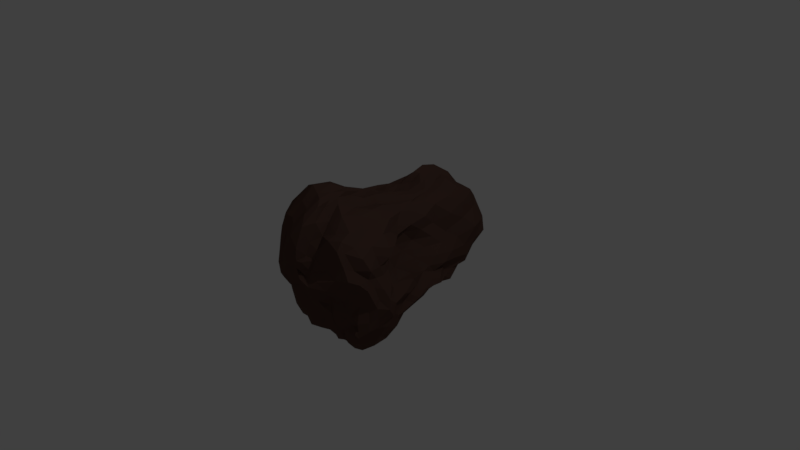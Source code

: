 # Source: meteor_2.blend  (saved by Blender 2.79.0; exported with 4.5.12 LTS)
import bpy
from mathutils import Matrix  # noqa: F401  (used for matrix-valued properties, if any)

bpy.ops.wm.read_factory_settings(use_empty=True)
scene = bpy.context.scene
scene.name = 'Scene'

# ---- collections
col_collection_1 = bpy.data.collections.new('Collection 1'); scene.collection.children.link(col_collection_1)

# ---- materials (node trees are filled in below, after node groups)
mat_material_005 = bpy.data.materials.new('Material.005')
mat_material_005.alpha_threshold = 0.0
mat_material_005.use_transparent_shadow = False
mat_material_005.diffuse_color = (0.1055, 0.05697, 0.04442, 1.0)
mat_material_005.specular_color = (0.3902, 0.2589, 0.2219)
mat_material_005.roughness = 0.5
mat_material_005.specular_intensity = 0.6858

# ---- material node trees

# ---- world
world_world = bpy.data.worlds.new('World'); scene.world = world_world
world_world.color = (0.05088, 0.05088, 0.05088)
world_world.use_sun_shadow = False
world_world.sun_shadow_jitter_overblur = 0.0
world_world.cycles.sampling_method = 'MANUAL'

# ---- cameras
cam_camera = bpy.data.cameras.new('Camera')
cam_camera.clip_end = 100.0
cam_camera.lens = 35.0
cam_camera.sensor_width = 32.0
cam_camera.sensor_height = 18.0
cam_camera.ortho_scale = 7.314
cam_camera.dof.focus_distance = 0.0
cam_camera.dof.aperture_fstop = 128.0

# ---- lights
light_lamp = bpy.data.lights.new('Lamp', 'POINT')
light_lamp.transmission_factor = 0.0
light_lamp.cutoff_distance = 30.0
light_lamp.energy = 100.0
light_lamp.shadow_buffer_clip_start = 1.001
light_lamp.shadow_soft_size = 0.1
light_lamp.shadow_maximum_resolution = 0.006
light_lamp.use_absolute_resolution = True

# ---- meshes
me_icosphere_001 = bpy.data.meshes.new('Icosphere.001')
me_icosphere_001.from_pydata([(0.006903, 0.02915, -0.8603), (0.6393, -0.8051, -0.574), (-0.2174, -0.9391, -0.5914), (-0.7209, 0.03133, -0.443), (-0.2418, 1.31, -0.7169), (0.5497, 0.6025, -0.4572), (0.2004, -1.222, 0.4137), (-0.5833, -0.9026, 0.4746), (-0.7867, 1.04, 0.2858), (0.2005, 1.671, 0.467), (0.5988, -0.1491, 0.3135), (-0.04147, 0.2128, 0.7584), (-0.1877, -0.8475, -0.6729), (-0.1702, -0.7904, -0.7977), (-0.139, -0.6305, -0.8416), (-0.144, -0.5084, -0.9102), (-0.06902, -0.4073, -0.924), (0.005814, -0.2785, -0.8776), (0.02537, -0.1097, -0.8648), (0.04297, -0.02552, -0.9039), (0.1421, -0.1292, -0.9292), (0.2132, -0.2667, -0.9814), (0.3947, -0.4113, -1.056), (0.4809, -0.5602, -0.9858), (0.532, -0.6506, -0.8142), (0.5773, -0.7215, -0.6298), (0.5399, -0.7327, -0.5276), (0.4099, -0.8208, -0.5039), (0.3522, -0.8672, -0.5022), (0.3131, -0.8495, -0.4845), (0.1805, -0.9035, -0.4859), (0.03178, -0.9817, -0.5675), (-0.09422, -0.9596, -0.5652), (0.6054, 0.474, -0.4629), (0.6259, 0.2984, -0.5048), (0.5546, 0.09657, -0.4943), (0.6206, -0.1221, -0.5618), (0.7011, -0.3315, -0.6371), (0.6162, -0.5638, -0.6629), (0.6365, -0.7514, -0.6504), (0.1098, 0.05691, -0.8063), (0.1958, 0.1018, -0.8747), (0.3563, 0.1943, -0.8076), (0.4334, 0.2379, -0.7478), (0.5422, 0.3058, -0.6218), (0.5073, 0.3963, -0.5328), (0.5184, 0.533, -0.4455), (-0.6463, -0.01068, -0.4732), (-0.4476, -0.06164, -0.4976), (-0.3693, -0.09107, -0.6545), (-0.2685, -0.1544, -0.6711), (-0.1073, -0.1762, -0.6822), (-0.02333, -0.1208, -0.7752), (-0.02007, 0.003532, -0.8459), (-0.3527, -0.8515, -0.6145), (-0.4521, -0.8016, -0.6156), (-0.5004, -0.7145, -0.5481), (-0.5687, -0.5771, -0.5319), (-0.6076, -0.4814, -0.5991), (-0.6091, -0.3365, -0.5265), (-0.6466, -0.1349, -0.4831), (-0.1467, 1.174, -0.7008), (-0.06078, 0.9918, -0.7535), (0.03924, 0.783, -0.6868), (0.03236, 0.4972, -0.6583), (0.0523, 0.2676, -0.5613), (0.05213, 0.1713, -0.671), (0.03969, 0.1123, -0.7932), (-0.6389, 0.1603, -0.3519), (-0.5973, 0.3054, -0.37), (-0.5712, 0.4695, -0.4529), (-0.4394, 0.6405, -0.5051), (-0.3566, 0.8212, -0.6339), (-0.313, 0.977, -0.6818), (-0.2535, 1.145, -0.6844), (-0.1903, 1.305, -0.6987), (-0.1097, 1.311, -0.7733), (-0.0031, 1.298, -0.7209), (0.1524, 1.16, -0.6707), (0.3428, 0.9645, -0.6546), (0.4652, 0.7964, -0.5459), (0.5658, 0.7146, -0.4629), (0.6528, -0.3092, 0.2432), (0.7155, -0.395, 0.1411), (0.796, -0.4675, 0.002093), (0.7801, -0.5277, -0.137), (0.8006, -0.5789, -0.2234), (0.7306, -0.6479, -0.4342), (0.6498, -0.7666, -0.5428), (0.6055, 0.5787, -0.4455), (0.5717, 0.5751, -0.345), (0.5021, 0.4872, -0.2376), (0.4591, 0.3128, -0.22), (0.391, 0.08549, -0.07824), (0.3852, -0.01338, 0.07894), (0.4537, -0.08261, 0.2185), (0.1367, -1.216, 0.3012), (0.06429, -1.2, 0.2782), (0.01109, -1.162, 0.2394), (-0.02677, -1.103, 0.07227), (-0.06051, -1.076, -0.05245), (-0.1577, -1.087, -0.1464), (-0.174, -1.059, -0.3749), (0.6155, -0.7554, -0.4758), (0.5507, -0.7906, -0.3444), (0.4926, -0.8232, -0.1761), (0.4845, -0.9467, 0.008007), (0.4899, -1.118, 0.1125), (0.4092, -1.173, 0.2114), (0.2626, -1.139, 0.2815), (-0.6132, -0.8306, 0.3636), (-0.6825, -0.7524, 0.2022), (-0.8166, -0.6531, 0.001504), (-0.8766, -0.5118, -0.1745), (-0.868, -0.3356, -0.3181), (-0.7879, -0.2367, -0.3952), (-0.7306, -0.08352, -0.4354), (-0.3051, -0.9439, -0.4307), (-0.4046, -0.9326, -0.2978), (-0.5254, -0.8961, -0.196), (-0.5555, -0.9505, -0.1403), (-0.5811, -0.963, -0.02243), (-0.6146, -0.9534, 0.177), (-0.5666, -0.9337, 0.3495), (-0.8992, 1.167, 0.1968), (-0.9172, 1.28, -0.02497), (-0.7696, 1.341, -0.2194), (-0.7037, 1.383, -0.4137), (-0.6159, 1.465, -0.5673), (-0.4608, 1.43, -0.6516), (-0.3232, 1.337, -0.7647), (-0.6892, 0.1003, -0.3198), (-0.683, 0.219, -0.2884), (-0.6985, 0.3595, -0.2262), (-0.7154, 0.4856, -0.1235), (-0.7655, 0.6276, -0.05949), (-0.8737, 0.765, 0.01766), (-0.9037, 0.9055, 0.1443), (0.2598, 1.702, 0.2561), (0.3737, 1.741, 0.05017), (0.3954, 1.607, -0.164), (0.415, 1.407, -0.3609), (0.3629, 1.204, -0.4371), (0.404, 0.9713, -0.436), (0.5739, 0.7523, -0.4805), (-0.2669, 1.38, -0.711), (-0.2173, 1.524, -0.6393), (-0.1778, 1.752, -0.5116), (-0.08771, 1.852, -0.3292), (0.005193, 1.823, -0.147), (0.119, 1.827, 0.03986), (0.1618, 1.794, 0.3261), (0.7467, -0.3221, 0.3669), (0.7371, -0.5351, 0.4586), (0.7723, -0.7687, 0.5137), (0.6473, -0.9322, 0.5977), (0.6316, -1.032, 0.645), (0.4827, -1.035, 0.5328), (0.2853, -1.086, 0.4302), (0.1348, -1.251, 0.422), (0.0621, -1.186, 0.4986), (-0.07868, -1.186, 0.563), (-0.2281, -1.085, 0.6037), (-0.318, -1.036, 0.6108), (-0.4508, -1.003, 0.5865), (-0.5267, -0.955, 0.5406), (-0.6832, -0.7996, 0.5593), (-0.7107, -0.5444, 0.6052), (-0.78, -0.2286, 0.5912), (-0.7205, 0.04434, 0.5527), (-0.6304, 0.3353, 0.4982), (-0.6299, 0.548, 0.3568), (-0.7223, 0.8098, 0.2979), (-0.7302, 1.152, 0.4087), (-0.58, 1.373, 0.4163), (-0.4765, 1.538, 0.4821), (-0.3645, 1.62, 0.529), (-0.181, 1.667, 0.549), (-0.04405, 1.659, 0.4942), (0.0642, 1.654, 0.4923), (0.3161, 1.53, 0.4886), (0.3761, 1.338, 0.4493), (0.4156, 1.069, 0.3737), (0.3429, 0.8052, 0.3005), (0.3403, 0.5988, 0.2645), (0.2835, 0.3094, 0.3159), (0.3915, 0.02614, 0.3198), (-0.01179, -0.01574, 0.8005), (-0.009346, -0.27, 0.9122), (0.04955, -0.5142, 0.9807), (0.08314, -0.7519, 0.932), (0.191, -0.983, 0.8467), (0.1955, -1.088, 0.6242), (0.2013, -1.149, 0.477), (0.63, -0.1323, 0.4023), (0.5188, -0.1269, 0.5443), (0.4655, -0.06241, 0.6917), (0.3261, 0.03138, 0.7133), (0.1829, 0.08008, 0.7337), (0.0965, 0.05348, 0.7268), (0.006501, 0.121, 0.8064), (-0.06351, 0.1068, 0.7421), (-0.112, -0.004256, 0.8863), (-0.1751, -0.2249, 0.9573), (-0.2738, -0.3771, 1.04), (-0.4321, -0.5884, 1.008), (-0.5124, -0.7579, 0.8459), (-0.5444, -0.8696, 0.6939), (-0.1422, 0.3197, 0.673), (-0.2075, 0.4464, 0.6814), (-0.2352, 0.5658, 0.741), (-0.2443, 0.7074, 0.6901), (-0.3186, 0.8257, 0.6465), (-0.4198, 0.9417, 0.5283), (-0.6638, 0.9599, 0.4193), (-0.04406, 0.385, 0.7398), (0.01428, 0.6647, 0.6819), (0.04944, 0.8651, 0.7516), (-0.003333, 1.003, 0.7459), (0.03409, 1.154, 0.6998), (0.1134, 1.265, 0.7205), (0.1838, 1.485, 0.5713), (0.05666, 0.3945, 0.7136), (0.1651, 0.3788, 0.6259), (0.1051, 0.6993, 0.6627), (0.2229, 0.3462, 0.6748), (0.155, 0.6321, 0.6248), (0.08374, 0.9074, 0.6699), (0.2963, 0.2735, 0.6193), (0.2032, 0.5442, 0.6245), (0.1367, 0.8515, 0.646), (0.07755, 1.049, 0.6626), (0.3551, 0.1614, 0.5389), (0.2785, 0.4562, 0.5642), (0.2677, 0.7108, 0.6167), (0.1976, 0.9505, 0.6368), (0.1573, 1.137, 0.6609), (0.4104, 0.1203, 0.3873), (0.3478, 0.4109, 0.4052), (0.3681, 0.6418, 0.4554), (0.3394, 0.843, 0.5534), (0.3442, 1.083, 0.5924), (0.292, 1.298, 0.6463), (-0.1334, 0.5658, 0.6587), (-0.09346, 0.8347, 0.7296), (-0.1826, 0.703, 0.7049), (-0.07915, 0.9746, 0.8221), (-0.1213, 0.8931, 0.8425), (-0.1767, 0.8451, 0.7921), (-0.0814, 1.169, 0.8367), (-0.1474, 1.092, 0.8812), (-0.1579, 1.077, 0.7883), (-0.2224, 0.9548, 0.7053), (-0.004162, 1.302, 0.7385), (-0.1582, 1.32, 0.8214), (-0.2421, 1.273, 0.7279), (-0.2729, 1.174, 0.65), (-0.3391, 1.077, 0.5874), (0.06467, 1.441, 0.6305), (-0.06932, 1.505, 0.6912), (-0.2035, 1.476, 0.6833), (-0.3533, 1.39, 0.6688), (-0.4031, 1.299, 0.5451), (-0.4728, 1.151, 0.4916), (-0.1667, 0.2562, 0.7341), (-0.2254, 0.3177, 0.7262), (-0.2125, 0.09051, 0.7849), (-0.3001, 0.438, 0.7379), (-0.2762, 0.1392, 0.7851), (-0.2692, -0.1278, 0.8716), (-0.3152, 0.5637, 0.6164), (-0.3672, 0.222, 0.6639), (-0.3643, -0.04377, 0.7808), (-0.3784, -0.3132, 0.9182), (-0.3949, 0.6798, 0.5658), (-0.4512, 0.3946, 0.5599), (-0.4784, 0.1091, 0.6716), (-0.5371, -0.1308, 0.7967), (-0.5975, -0.4752, 0.8698), (-0.582, 0.7429, 0.4305), (-0.5869, 0.4939, 0.5485), (-0.6069, 0.247, 0.5952), (-0.6798, -0.01628, 0.6655), (-0.6597, -0.3481, 0.7133), (-0.6646, -0.6784, 0.7452), (-0.05191, -0.1032, 0.9047), (-0.08092, -0.3085, 0.9922), (0.005243, -0.3652, 0.9999), (-0.1524, -0.4692, 1.079), (-0.03398, -0.5683, 1.029), (0.04012, -0.6372, 0.9839), (-0.2566, -0.6572, 1.087), (-0.08699, -0.7212, 1.047), (0.04793, -0.7998, 1.045), (0.1181, -0.8872, 0.9887), (-0.3658, -0.8098, 0.9223), (-0.2175, -0.8561, 0.9489), (-0.03878, -0.9305, 0.9334), (0.03371, -1.019, 0.9106), (0.1249, -1.131, 0.8262), (-0.4305, -0.9172, 0.739), (-0.3414, -1.007, 0.7835), (-0.207, -1.017, 0.7924), (-0.0972, -1.087, 0.7718), (0.007704, -1.217, 0.6957), (0.1245, -1.235, 0.5753), (0.06263, -0.1321, 0.8526), (0.05882, -0.3698, 0.8951), (0.1527, -0.1694, 0.7835), (0.1287, -0.5901, 0.9422), (0.2077, -0.4116, 0.861), (0.3177, -0.2028, 0.8065), (0.2171, -0.8026, 0.812), (0.3246, -0.7, 0.886), (0.4109, -0.4828, 0.8498), (0.4936, -0.2578, 0.74), (0.2692, -0.9472, 0.6897), (0.4324, -0.8841, 0.7463), (0.5493, -0.7717, 0.7819), (0.5614, -0.5698, 0.6727), (0.6266, -0.3236, 0.6286), (0.291, -1.05, 0.55), (0.4431, -1.007, 0.7145), (0.6, -0.9403, 0.7372), (0.6554, -0.7975, 0.6287), (0.7064, -0.5663, 0.5831), (0.7229, -0.3144, 0.4807), (0.283, 0.1691, 0.1739), (0.305, 0.2885, 0.06417), (0.2806, 0.4887, 0.134), (0.3895, 0.4177, -0.05368), (0.3883, 0.6135, 0.02434), (0.3879, 0.7448, 0.1383), (0.4965, 0.6014, -0.2046), (0.4878, 0.7453, -0.09196), (0.4279, 0.8804, 0.01402), (0.3962, 0.9942, 0.1248), (0.4907, 0.6935, -0.3206), (0.526, 0.8642, -0.2409), (0.5033, 1.019, -0.1352), (0.4448, 1.171, 0.003365), (0.4084, 1.317, 0.2271), (0.5639, 0.739, -0.4158), (0.424, 0.9402, -0.3518), (0.469, 1.13, -0.2882), (0.4515, 1.31, -0.1699), (0.4624, 1.515, 0.05078), (0.3418, 1.577, 0.2807), (0.03447, 1.83, 0.3286), (-0.02071, 1.852, 0.04541), (-0.1057, 1.808, 0.2466), (-0.1248, 1.895, -0.1675), (-0.211, 1.872, 0.009916), (-0.2706, 1.793, 0.2698), (-0.2351, 1.825, -0.3891), (-0.3214, 1.815, -0.1917), (-0.3729, 1.744, 0.04662), (-0.3763, 1.677, 0.2924), (-0.2958, 1.606, -0.5678), (-0.3985, 1.694, -0.4204), (-0.5151, 1.625, -0.176), (-0.5354, 1.594, 0.1079), (-0.5644, 1.56, 0.2647), (-0.3569, 1.461, -0.7286), (-0.4482, 1.555, -0.5931), (-0.5454, 1.521, -0.4247), (-0.6313, 1.433, -0.1834), (-0.7122, 1.445, 0.01125), (-0.7564, 1.303, 0.2148), (-0.7942, 0.5988, 0.2007), (-0.7225, 0.46, 0.1683), (-0.65, 0.3834, 0.2969), (-0.6955, 0.3055, 0.1159), (-0.6844, 0.1839, 0.2791), (-0.6548, 0.125, 0.4088), (-0.7154, 0.1791, -0.04282), (-0.747, 0.03942, 0.1125), (-0.815, -0.1109, 0.2584), (-0.7488, -0.1928, 0.4004), (-0.7855, 0.0899, -0.2177), (-0.8318, -0.03782, -0.09943), (-0.9127, -0.1991, 0.007691), (-0.8866, -0.3879, 0.1808), (-0.8251, -0.4955, 0.4264), (-0.7028, -0.01405, -0.3114), (-0.7819, -0.1409, -0.2687), (-0.8898, -0.247, -0.1741), (-0.908, -0.4107, -0.02095), (-0.8474, -0.6069, 0.2025), (-0.7405, -0.7333, 0.4094), (-0.5262, -0.9851, 0.4042), (-0.4952, -0.9886, 0.1855), (-0.3983, -1.055, 0.3568), (-0.4898, -1.026, 0.05096), (-0.3866, -1.023, 0.1805), (-0.3273, -1.047, 0.3511), (-0.4546, -1.035, -0.02401), (-0.4143, -1.101, 0.1264), (-0.2983, -1.135, 0.2079), (-0.2553, -1.157, 0.3821), (-0.3752, -1.001, -0.1128), (-0.3153, -1.068, -0.01805), (-0.2494, -1.146, 0.08876), (-0.1846, -1.168, 0.2282), (-0.07583, -1.162, 0.3862), (-0.2726, -1.041, -0.2137), (-0.2428, -1.056, -0.1193), (-0.1438, -1.087, -0.02127), (-0.1146, -1.113, 0.1555), (-0.0195, -1.173, 0.2862), (0.06099, -1.235, 0.3484), (0.4585, -1.047, 0.3457), (0.5885, -1.048, 0.2526), (0.6262, -1.009, 0.4425), (0.6123, -0.9444, 0.1793), (0.7488, -0.979, 0.282), (0.6894, -0.9838, 0.4197), (0.6071, -0.7957, 0.01715), (0.7222, -0.8334, 0.1724), (0.7983, -0.8529, 0.2097), (0.7195, -0.8569, 0.3691), (0.6358, -0.731, -0.2069), (0.6989, -0.7287, -0.02688), (0.7983, -0.726, 0.08015), (0.7585, -0.6742, 0.1987), (0.8133, -0.6854, 0.3393), (0.6718, -0.7855, -0.4138), (0.7296, -0.6562, -0.2371), (0.8059, -0.6597, -0.06213), (0.7657, -0.5859, 0.05629), (0.7515, -0.551, 0.1722), (0.7419, -0.4825, 0.2946), (0.2954, 1.84, 0.03817), (0.3532, 1.812, -0.1498), (0.2213, 1.873, -0.172), (0.3274, 1.624, -0.3203), (0.2402, 1.817, -0.2962), (0.08498, 1.808, -0.2776), (0.3495, 1.454, -0.5043), (0.2429, 1.634, -0.4457), (0.157, 1.728, -0.4145), (-0.0144, 1.742, -0.4297), (0.354, 1.19, -0.5169), (0.2836, 1.384, -0.5672), (0.1974, 1.574, -0.5467), (0.06861, 1.615, -0.5997), (-0.1176, 1.614, -0.6678), (0.4652, 0.9378, -0.5037), (0.4107, 1.101, -0.6317), (0.2506, 1.278, -0.609), (0.08775, 1.418, -0.6352), (-0.04092, 1.463, -0.7553), (-0.1648, 1.435, -0.7577), (-1.002, 1.049, -0.04662), (-0.9852, 1.199, -0.2616), (-0.94, 0.9213, -0.2347), (-0.9111, 1.237, -0.4138), (-1.017, 1.034, -0.4006), (-0.8843, 0.7701, -0.2882), (-0.7698, 1.27, -0.503), (-0.9531, 1.06, -0.5036), (-0.9593, 0.8243, -0.4436), (-0.8277, 0.6505, -0.2916), (-0.5902, 1.245, -0.609), (-0.722, 1.057, -0.5574), (-0.8123, 0.8454, -0.5036), (-0.8094, 0.6513, -0.4426), (-0.7632, 0.4919, -0.3243), (-0.4098, 1.204, -0.6936), (-0.5246, 0.9994, -0.6949), (-0.5804, 0.8456, -0.5956), (-0.6171, 0.6464, -0.4952), (-0.6667, 0.5189, -0.3876), (-0.6714, 0.2969, -0.2934), (-0.6294, -0.8513, 0.1798), (-0.7821, -0.8195, -0.007227), (-0.725, -0.9078, -0.05787), (-0.8558, -0.7247, -0.1831), (-0.7464, -0.8207, -0.1874), (-0.697, -0.9041, -0.2131), (-0.8765, -0.5067, -0.3488), (-0.7544, -0.7039, -0.2937), (-0.7192, -0.7921, -0.2914), (-0.6535, -0.8872, -0.2674), (-0.8067, -0.371, -0.4669), (-0.7326, -0.5218, -0.4208), (-0.7373, -0.7128, -0.4186), (-0.6735, -0.7952, -0.4041), (-0.5335, -0.8097, -0.3439), (-0.703, -0.2524, -0.4974), (-0.6462, -0.4306, -0.5159), (-0.676, -0.5813, -0.5291), (-0.6444, -0.6928, -0.4483), (-0.4895, -0.7746, -0.4642), (-0.4182, -0.83, -0.4864), (0.2209, -1.181, 0.2087), (0.1932, -1.255, 0.2009), (0.3416, -1.24, 0.1423), (0.1028, -1.142, 0.09399), (0.2842, -1.214, 0.02474), (0.3575, -1.09, 0.009867), (0.06756, -1.077, -0.07222), (0.2205, -1.144, -0.1049), (0.3119, -1.088, -0.1158), (0.3813, -0.941, -0.1132), (-0.007116, -1.054, -0.1349), (0.2169, -1.105, -0.1669), (0.3597, -1.045, -0.205), (0.3747, -0.9445, -0.1987), (0.4181, -0.9265, -0.2661), (-0.05675, -1.069, -0.3394), (0.1282, -1.026, -0.2839), (0.3218, -1.025, -0.2803), (0.3858, -0.9387, -0.3256), (0.3974, -0.9366, -0.3622), (0.486, -0.8063, -0.4069), (0.608, -0.2258, 0.1196), (0.7737, -0.3236, -0.01377), (0.5345, -0.1798, -0.01901), (0.8334, -0.3982, -0.1542), (0.6914, -0.212, -0.1328), (0.5559, -0.01358, -0.1654), (0.8313, -0.4132, -0.2905), (0.7927, -0.2596, -0.2745), (0.7123, -0.03269, -0.264), (0.5847, 0.2302, -0.2209), (0.7611, -0.5321, -0.4052), (0.7994, -0.3251, -0.4069), (0.7067, -0.1896, -0.342), (0.6584, 0.0941, -0.3335), (0.5458, 0.337, -0.348), (0.7114, -0.6407, -0.5712), (0.7192, -0.4722, -0.5595), (0.7255, -0.2539, -0.5193), (0.6192, -0.07035, -0.3975), (0.5589, 0.1622, -0.4156), (0.6101, 0.4052, -0.4312), (0.5099, 0.5782, -0.5098), (0.5081, 0.485, -0.6085), (0.4387, 0.695, -0.5799), (0.451, 0.3826, -0.6555), (0.4116, 0.5902, -0.6473), (0.2906, 0.8578, -0.6871), (0.4012, 0.289, -0.7003), (0.3586, 0.4784, -0.6394), (0.2477, 0.7734, -0.7046), (0.1169, 1.032, -0.6511), (0.294, 0.2092, -0.7846), (0.2702, 0.365, -0.7042), (0.2319, 0.6592, -0.7008), (0.1531, 0.9555, -0.7046), (-0.0416, 1.164, -0.7176), (0.143, 0.1689, -0.7921), (0.1802, 0.2915, -0.7367), (0.1605, 0.4777, -0.6507), (0.1534, 0.7609, -0.7378), (0.02371, 1.026, -0.7632), (-0.1156, 1.203, -0.7263), (-0.1524, 0.944, -0.7172), (-0.08466, 0.7931, -0.6243), (-0.1843, 0.8112, -0.6835), (-0.02933, 0.5694, -0.5304), (-0.1399, 0.5554, -0.4651), (-0.2635, 0.6121, -0.5122), (-0.06043, 0.3062, -0.4803), (-0.07922, 0.2692, -0.3313), (-0.1975, 0.2328, -0.2672), (-0.3546, 0.3657, -0.3421), (-0.06265, 0.1477, -0.4876), (-0.1407, 0.1234, -0.3782), (-0.194, 0.0627, -0.3283), (-0.3499, 0.1169, -0.3572), (-0.4663, 0.2283, -0.3509), (-0.04471, 0.0385, -0.7233), (-0.09247, -0.0009816, -0.6068), (-0.1699, -0.02077, -0.51), (-0.2918, -0.03856, -0.4874), (-0.379, 0.03727, -0.3812), (-0.4874, 0.09813, -0.3286), (-0.5281, -0.2018, -0.5704), (-0.4498, -0.2068, -0.7014), (-0.4725, -0.3538, -0.6408), (-0.3044, -0.2882, -0.717), (-0.358, -0.3369, -0.6917), (-0.4319, -0.4463, -0.6357), (-0.171, -0.3195, -0.7249), (-0.259, -0.3577, -0.749), (-0.3503, -0.4393, -0.7325), (-0.4413, -0.5796, -0.7209), (-0.06329, -0.293, -0.7985), (-0.1722, -0.3872, -0.8153), (-0.3095, -0.4709, -0.885), (-0.3369, -0.5436, -0.8282), (-0.4134, -0.687, -0.7831), (0.007667, -0.1917, -0.8424), (-0.07083, -0.3143, -0.8575), (-0.1966, -0.4708, -0.9533), (-0.2497, -0.5326, -0.929), (-0.2467, -0.6653, -0.8654), (-0.3, -0.776, -0.7246), (0.5833, 0.3668, -0.5233), (0.6093, 0.2145, -0.55), (0.5328, 0.2313, -0.5829), (0.6056, -0.03989, -0.6336), (0.5273, 0.05569, -0.704), (0.4856, 0.1521, -0.7372), (0.5923, -0.2525, -0.688), (0.564, -0.1156, -0.8198), (0.5043, 0.01777, -0.8625), (0.3858, 0.1206, -0.8444), (0.5789, -0.422, -0.7101), (0.5256, -0.3251, -0.8562), (0.4749, -0.1452, -0.9946), (0.3336, -0.03136, -0.9308), (0.2794, 0.07802, -0.9316), (0.5488, -0.5956, -0.7296), (0.5371, -0.4767, -0.8445), (0.4871, -0.3633, -1.004), (0.3285, -0.1818, -1.016), (0.2329, -0.08686, -0.9111), (0.1622, -0.01389, -0.8839), (-0.09086, -0.9084, -0.7111), (-0.05125, -0.7763, -0.8014), (0.04789, -0.8213, -0.6852), (-0.01852, -0.6711, -0.8651), (0.1015, -0.7232, -0.7743), (0.2232, -0.7813, -0.7019), (-0.005413, -0.4835, -1.002), (0.09716, -0.6264, -0.9387), (0.2131, -0.7247, -0.8673), (0.2922, -0.7791, -0.719), (0.02493, -0.3481, -1.038), (0.0824, -0.5106, -1.048), (0.2284, -0.558, -0.9586), (0.2812, -0.6726, -0.8571), (0.3443, -0.7421, -0.6709), (0.09468, -0.1722, -0.9628), (0.1049, -0.3386, -1.049), (0.2373, -0.4805, -1.063), (0.3451, -0.5716, -1.016), (0.364, -0.6904, -0.8731), (0.425, -0.6879, -0.6461)], [], [(0, 19, 18), (1, 25, 39), (0, 18, 53), (0, 53, 67), (0, 67, 40), (1, 39, 88), (2, 32, 102), (3, 60, 116), (4, 74, 130), (5, 81, 144), (1, 88, 103), (2, 102, 117), (3, 116, 131), (4, 130, 145), (5, 144, 89), (6, 158, 193), (7, 165, 207), (8, 172, 214), (9, 179, 221), (10, 186, 194), (200, 215, 11), (199, 222, 200), (198, 223, 199), (197, 225, 198), (196, 228, 197), (195, 232, 196), (194, 237, 195), (200, 222, 215), (222, 216, 215), (199, 223, 222), (223, 224, 222), (222, 224, 216), (224, 217, 216), (198, 225, 223), (225, 226, 223), (223, 226, 224), (226, 227, 224), (224, 227, 217), (227, 218, 217), (197, 228, 225), (228, 229, 225), (225, 229, 226), (229, 230, 226), (226, 230, 227), (230, 231, 227), (227, 231, 218), (231, 219, 218), (196, 232, 228), (232, 233, 228), (228, 233, 229), (233, 234, 229), (229, 234, 230), (234, 235, 230), (230, 235, 231), (235, 236, 231), (231, 236, 219), (236, 220, 219), (195, 237, 232), (237, 238, 232), (232, 238, 233), (238, 239, 233), (233, 239, 234), (239, 240, 234), (234, 240, 235), (240, 241, 235), (235, 241, 236), (241, 242, 236), (236, 242, 220), (242, 221, 220), (194, 186, 237), (186, 185, 237), (237, 185, 238), (185, 184, 238), (238, 184, 239), (184, 183, 239), (239, 183, 240), (183, 182, 240), (240, 182, 241), (182, 181, 241), (241, 181, 242), (181, 180, 242), (242, 180, 221), (180, 9, 221), (215, 208, 11), (216, 243, 215), (217, 244, 216), (218, 246, 217), (219, 249, 218), (220, 253, 219), (221, 258, 220), (215, 243, 208), (243, 209, 208), (216, 244, 243), (244, 245, 243), (243, 245, 209), (245, 210, 209), (217, 246, 244), (246, 247, 244), (244, 247, 245), (247, 248, 245), (245, 248, 210), (248, 211, 210), (218, 249, 246), (249, 250, 246), (246, 250, 247), (250, 251, 247), (247, 251, 248), (251, 252, 248), (248, 252, 211), (252, 212, 211), (219, 253, 249), (253, 254, 249), (249, 254, 250), (254, 255, 250), (250, 255, 251), (255, 256, 251), (251, 256, 252), (256, 257, 252), (252, 257, 212), (257, 213, 212), (220, 258, 253), (258, 259, 253), (253, 259, 254), (259, 260, 254), (254, 260, 255), (260, 261, 255), (255, 261, 256), (261, 262, 256), (256, 262, 257), (262, 263, 257), (257, 263, 213), (263, 214, 213), (221, 179, 258), (179, 178, 258), (258, 178, 259), (178, 177, 259), (259, 177, 260), (177, 176, 260), (260, 176, 261), (176, 175, 261), (261, 175, 262), (175, 174, 262), (262, 174, 263), (174, 173, 263), (263, 173, 214), (173, 8, 214), (208, 201, 11), (209, 264, 208), (210, 265, 209), (211, 267, 210), (212, 270, 211), (213, 274, 212), (214, 279, 213), (208, 264, 201), (264, 202, 201), (209, 265, 264), (265, 266, 264), (264, 266, 202), (266, 203, 202), (210, 267, 265), (267, 268, 265), (265, 268, 266), (268, 269, 266), (266, 269, 203), (269, 204, 203), (211, 270, 267), (270, 271, 267), (267, 271, 268), (271, 272, 268), (268, 272, 269), (272, 273, 269), (269, 273, 204), (273, 205, 204), (212, 274, 270), (274, 275, 270), (270, 275, 271), (275, 276, 271), (271, 276, 272), (276, 277, 272), (272, 277, 273), (277, 278, 273), (273, 278, 205), (278, 206, 205), (213, 279, 274), (279, 280, 274), (274, 280, 275), (280, 281, 275), (275, 281, 276), (281, 282, 276), (276, 282, 277), (282, 283, 277), (277, 283, 278), (283, 284, 278), (278, 284, 206), (284, 207, 206), (214, 172, 279), (172, 171, 279), (279, 171, 280), (171, 170, 280), (280, 170, 281), (170, 169, 281), (281, 169, 282), (169, 168, 282), (282, 168, 283), (168, 167, 283), (283, 167, 284), (167, 166, 284), (284, 166, 207), (166, 7, 207), (201, 187, 11), (202, 285, 201), (203, 286, 202), (204, 288, 203), (205, 291, 204), (206, 295, 205), (207, 300, 206), (201, 285, 187), (285, 188, 187), (202, 286, 285), (286, 287, 285), (285, 287, 188), (287, 189, 188), (203, 288, 286), (288, 289, 286), (286, 289, 287), (289, 290, 287), (287, 290, 189), (290, 190, 189), (204, 291, 288), (291, 292, 288), (288, 292, 289), (292, 293, 289), (289, 293, 290), (293, 294, 290), (290, 294, 190), (294, 191, 190), (205, 295, 291), (295, 296, 291), (291, 296, 292), (296, 297, 292), (292, 297, 293), (297, 298, 293), (293, 298, 294), (298, 299, 294), (294, 299, 191), (299, 192, 191), (206, 300, 295), (300, 301, 295), (295, 301, 296), (301, 302, 296), (296, 302, 297), (302, 303, 297), (297, 303, 298), (303, 304, 298), (298, 304, 299), (304, 305, 299), (299, 305, 192), (305, 193, 192), (207, 165, 300), (165, 164, 300), (300, 164, 301), (164, 163, 301), (301, 163, 302), (163, 162, 302), (302, 162, 303), (162, 161, 303), (303, 161, 304), (161, 160, 304), (304, 160, 305), (160, 159, 305), (305, 159, 193), (159, 6, 193), (187, 200, 11), (188, 306, 187), (189, 307, 188), (190, 309, 189), (191, 312, 190), (192, 316, 191), (193, 321, 192), (187, 306, 200), (306, 199, 200), (188, 307, 306), (307, 308, 306), (306, 308, 199), (308, 198, 199), (189, 309, 307), (309, 310, 307), (307, 310, 308), (310, 311, 308), (308, 311, 198), (311, 197, 198), (190, 312, 309), (312, 313, 309), (309, 313, 310), (313, 314, 310), (310, 314, 311), (314, 315, 311), (311, 315, 197), (315, 196, 197), (191, 316, 312), (316, 317, 312), (312, 317, 313), (317, 318, 313), (313, 318, 314), (318, 319, 314), (314, 319, 315), (319, 320, 315), (315, 320, 196), (320, 195, 196), (192, 321, 316), (321, 322, 316), (316, 322, 317), (322, 323, 317), (317, 323, 318), (323, 324, 318), (318, 324, 319), (324, 325, 319), (319, 325, 320), (325, 326, 320), (320, 326, 195), (326, 194, 195), (193, 158, 321), (158, 157, 321), (321, 157, 322), (157, 156, 322), (322, 156, 323), (156, 155, 323), (323, 155, 324), (155, 154, 324), (324, 154, 325), (154, 153, 325), (325, 153, 326), (153, 152, 326), (326, 152, 194), (152, 10, 194), (95, 186, 10), (94, 327, 95), (93, 328, 94), (92, 330, 93), (91, 333, 92), (90, 337, 91), (89, 342, 90), (95, 327, 186), (327, 185, 186), (94, 328, 327), (328, 329, 327), (327, 329, 185), (329, 184, 185), (93, 330, 328), (330, 331, 328), (328, 331, 329), (331, 332, 329), (329, 332, 184), (332, 183, 184), (92, 333, 330), (333, 334, 330), (330, 334, 331), (334, 335, 331), (331, 335, 332), (335, 336, 332), (332, 336, 183), (336, 182, 183), (91, 337, 333), (337, 338, 333), (333, 338, 334), (338, 339, 334), (334, 339, 335), (339, 340, 335), (335, 340, 336), (340, 341, 336), (336, 341, 182), (341, 181, 182), (90, 342, 337), (342, 343, 337), (337, 343, 338), (343, 344, 338), (338, 344, 339), (344, 345, 339), (339, 345, 340), (345, 346, 340), (340, 346, 341), (346, 347, 341), (341, 347, 181), (347, 180, 181), (89, 144, 342), (144, 143, 342), (342, 143, 343), (143, 142, 343), (343, 142, 344), (142, 141, 344), (344, 141, 345), (141, 140, 345), (345, 140, 346), (140, 139, 346), (346, 139, 347), (139, 138, 347), (347, 138, 180), (138, 9, 180), (151, 179, 9), (150, 348, 151), (149, 349, 150), (148, 351, 149), (147, 354, 148), (146, 358, 147), (145, 363, 146), (151, 348, 179), (348, 178, 179), (150, 349, 348), (349, 350, 348), (348, 350, 178), (350, 177, 178), (149, 351, 349), (351, 352, 349), (349, 352, 350), (352, 353, 350), (350, 353, 177), (353, 176, 177), (148, 354, 351), (354, 355, 351), (351, 355, 352), (355, 356, 352), (352, 356, 353), (356, 357, 353), (353, 357, 176), (357, 175, 176), (147, 358, 354), (358, 359, 354), (354, 359, 355), (359, 360, 355), (355, 360, 356), (360, 361, 356), (356, 361, 357), (361, 362, 357), (357, 362, 175), (362, 174, 175), (146, 363, 358), (363, 364, 358), (358, 364, 359), (364, 365, 359), (359, 365, 360), (365, 366, 360), (360, 366, 361), (366, 367, 361), (361, 367, 362), (367, 368, 362), (362, 368, 174), (368, 173, 174), (145, 130, 363), (130, 129, 363), (363, 129, 364), (129, 128, 364), (364, 128, 365), (128, 127, 365), (365, 127, 366), (127, 126, 366), (366, 126, 367), (126, 125, 367), (367, 125, 368), (125, 124, 368), (368, 124, 173), (124, 8, 173), (137, 172, 8), (136, 369, 137), (135, 370, 136), (134, 372, 135), (133, 375, 134), (132, 379, 133), (131, 384, 132), (137, 369, 172), (369, 171, 172), (136, 370, 369), (370, 371, 369), (369, 371, 171), (371, 170, 171), (135, 372, 370), (372, 373, 370), (370, 373, 371), (373, 374, 371), (371, 374, 170), (374, 169, 170), (134, 375, 372), (375, 376, 372), (372, 376, 373), (376, 377, 373), (373, 377, 374), (377, 378, 374), (374, 378, 169), (378, 168, 169), (133, 379, 375), (379, 380, 375), (375, 380, 376), (380, 381, 376), (376, 381, 377), (381, 382, 377), (377, 382, 378), (382, 383, 378), (378, 383, 168), (383, 167, 168), (132, 384, 379), (384, 385, 379), (379, 385, 380), (385, 386, 380), (380, 386, 381), (386, 387, 381), (381, 387, 382), (387, 388, 382), (382, 388, 383), (388, 389, 383), (383, 389, 167), (389, 166, 167), (131, 116, 384), (116, 115, 384), (384, 115, 385), (115, 114, 385), (385, 114, 386), (114, 113, 386), (386, 113, 387), (113, 112, 387), (387, 112, 388), (112, 111, 388), (388, 111, 389), (111, 110, 389), (389, 110, 166), (110, 7, 166), (123, 165, 7), (122, 390, 123), (121, 391, 122), (120, 393, 121), (119, 396, 120), (118, 400, 119), (117, 405, 118), (123, 390, 165), (390, 164, 165), (122, 391, 390), (391, 392, 390), (390, 392, 164), (392, 163, 164), (121, 393, 391), (393, 394, 391), (391, 394, 392), (394, 395, 392), (392, 395, 163), (395, 162, 163), (120, 396, 393), (396, 397, 393), (393, 397, 394), (397, 398, 394), (394, 398, 395), (398, 399, 395), (395, 399, 162), (399, 161, 162), (119, 400, 396), (400, 401, 396), (396, 401, 397), (401, 402, 397), (397, 402, 398), (402, 403, 398), (398, 403, 399), (403, 404, 399), (399, 404, 161), (404, 160, 161), (118, 405, 400), (405, 406, 400), (400, 406, 401), (406, 407, 401), (401, 407, 402), (407, 408, 402), (402, 408, 403), (408, 409, 403), (403, 409, 404), (409, 410, 404), (404, 410, 160), (410, 159, 160), (117, 102, 405), (102, 101, 405), (405, 101, 406), (101, 100, 406), (406, 100, 407), (100, 99, 407), (407, 99, 408), (99, 98, 408), (408, 98, 409), (98, 97, 409), (409, 97, 410), (97, 96, 410), (410, 96, 159), (96, 6, 159), (109, 158, 6), (108, 411, 109), (107, 412, 108), (106, 414, 107), (105, 417, 106), (104, 421, 105), (103, 426, 104), (109, 411, 158), (411, 157, 158), (108, 412, 411), (412, 413, 411), (411, 413, 157), (413, 156, 157), (107, 414, 412), (414, 415, 412), (412, 415, 413), (415, 416, 413), (413, 416, 156), (416, 155, 156), (106, 417, 414), (417, 418, 414), (414, 418, 415), (418, 419, 415), (415, 419, 416), (419, 420, 416), (416, 420, 155), (420, 154, 155), (105, 421, 417), (421, 422, 417), (417, 422, 418), (422, 423, 418), (418, 423, 419), (423, 424, 419), (419, 424, 420), (424, 425, 420), (420, 425, 154), (425, 153, 154), (104, 426, 421), (426, 427, 421), (421, 427, 422), (427, 428, 422), (422, 428, 423), (428, 429, 423), (423, 429, 424), (429, 430, 424), (424, 430, 425), (430, 431, 425), (425, 431, 153), (431, 152, 153), (103, 88, 426), (88, 87, 426), (426, 87, 427), (87, 86, 427), (427, 86, 428), (86, 85, 428), (428, 85, 429), (85, 84, 429), (429, 84, 430), (84, 83, 430), (430, 83, 431), (83, 82, 431), (431, 82, 152), (82, 10, 152), (138, 151, 9), (139, 432, 138), (140, 433, 139), (141, 435, 140), (142, 438, 141), (143, 442, 142), (144, 447, 143), (138, 432, 151), (432, 150, 151), (139, 433, 432), (433, 434, 432), (432, 434, 150), (434, 149, 150), (140, 435, 433), (435, 436, 433), (433, 436, 434), (436, 437, 434), (434, 437, 149), (437, 148, 149), (141, 438, 435), (438, 439, 435), (435, 439, 436), (439, 440, 436), (436, 440, 437), (440, 441, 437), (437, 441, 148), (441, 147, 148), (142, 442, 438), (442, 443, 438), (438, 443, 439), (443, 444, 439), (439, 444, 440), (444, 445, 440), (440, 445, 441), (445, 446, 441), (441, 446, 147), (446, 146, 147), (143, 447, 442), (447, 448, 442), (442, 448, 443), (448, 449, 443), (443, 449, 444), (449, 450, 444), (444, 450, 445), (450, 451, 445), (445, 451, 446), (451, 452, 446), (446, 452, 146), (452, 145, 146), (144, 81, 447), (81, 80, 447), (447, 80, 448), (80, 79, 448), (448, 79, 449), (79, 78, 449), (449, 78, 450), (78, 77, 450), (450, 77, 451), (77, 76, 451), (451, 76, 452), (76, 75, 452), (452, 75, 145), (75, 4, 145), (124, 137, 8), (125, 453, 124), (126, 454, 125), (127, 456, 126), (128, 459, 127), (129, 463, 128), (130, 468, 129), (124, 453, 137), (453, 136, 137), (125, 454, 453), (454, 455, 453), (453, 455, 136), (455, 135, 136), (126, 456, 454), (456, 457, 454), (454, 457, 455), (457, 458, 455), (455, 458, 135), (458, 134, 135), (127, 459, 456), (459, 460, 456), (456, 460, 457), (460, 461, 457), (457, 461, 458), (461, 462, 458), (458, 462, 134), (462, 133, 134), (128, 463, 459), (463, 464, 459), (459, 464, 460), (464, 465, 460), (460, 465, 461), (465, 466, 461), (461, 466, 462), (466, 467, 462), (462, 467, 133), (467, 132, 133), (129, 468, 463), (468, 469, 463), (463, 469, 464), (469, 470, 464), (464, 470, 465), (470, 471, 465), (465, 471, 466), (471, 472, 466), (466, 472, 467), (472, 473, 467), (467, 473, 132), (473, 131, 132), (130, 74, 468), (74, 73, 468), (468, 73, 469), (73, 72, 469), (469, 72, 470), (72, 71, 470), (470, 71, 471), (71, 70, 471), (471, 70, 472), (70, 69, 472), (472, 69, 473), (69, 68, 473), (473, 68, 131), (68, 3, 131), (110, 123, 7), (111, 474, 110), (112, 475, 111), (113, 477, 112), (114, 480, 113), (115, 484, 114), (116, 489, 115), (110, 474, 123), (474, 122, 123), (111, 475, 474), (475, 476, 474), (474, 476, 122), (476, 121, 122), (112, 477, 475), (477, 478, 475), (475, 478, 476), (478, 479, 476), (476, 479, 121), (479, 120, 121), (113, 480, 477), (480, 481, 477), (477, 481, 478), (481, 482, 478), (478, 482, 479), (482, 483, 479), (479, 483, 120), (483, 119, 120), (114, 484, 480), (484, 485, 480), (480, 485, 481), (485, 486, 481), (481, 486, 482), (486, 487, 482), (482, 487, 483), (487, 488, 483), (483, 488, 119), (488, 118, 119), (115, 489, 484), (489, 490, 484), (484, 490, 485), (490, 491, 485), (485, 491, 486), (491, 492, 486), (486, 492, 487), (492, 493, 487), (487, 493, 488), (493, 494, 488), (488, 494, 118), (494, 117, 118), (116, 60, 489), (60, 59, 489), (489, 59, 490), (59, 58, 490), (490, 58, 491), (58, 57, 491), (491, 57, 492), (57, 56, 492), (492, 56, 493), (56, 55, 493), (493, 55, 494), (55, 54, 494), (494, 54, 117), (54, 2, 117), (96, 109, 6), (97, 495, 96), (98, 496, 97), (99, 498, 98), (100, 501, 99), (101, 505, 100), (102, 510, 101), (96, 495, 109), (495, 108, 109), (97, 496, 495), (496, 497, 495), (495, 497, 108), (497, 107, 108), (98, 498, 496), (498, 499, 496), (496, 499, 497), (499, 500, 497), (497, 500, 107), (500, 106, 107), (99, 501, 498), (501, 502, 498), (498, 502, 499), (502, 503, 499), (499, 503, 500), (503, 504, 500), (500, 504, 106), (504, 105, 106), (100, 505, 501), (505, 506, 501), (501, 506, 502), (506, 507, 502), (502, 507, 503), (507, 508, 503), (503, 508, 504), (508, 509, 504), (504, 509, 105), (509, 104, 105), (101, 510, 505), (510, 511, 505), (505, 511, 506), (511, 512, 506), (506, 512, 507), (512, 513, 507), (507, 513, 508), (513, 514, 508), (508, 514, 509), (514, 515, 509), (509, 515, 104), (515, 103, 104), (102, 32, 510), (32, 31, 510), (510, 31, 511), (31, 30, 511), (511, 30, 512), (30, 29, 512), (512, 29, 513), (29, 28, 513), (513, 28, 514), (28, 27, 514), (514, 27, 515), (27, 26, 515), (515, 26, 103), (26, 1, 103), (82, 95, 10), (83, 516, 82), (84, 517, 83), (85, 519, 84), (86, 522, 85), (87, 526, 86), (88, 531, 87), (82, 516, 95), (516, 94, 95), (83, 517, 516), (517, 518, 516), (516, 518, 94), (518, 93, 94), (84, 519, 517), (519, 520, 517), (517, 520, 518), (520, 521, 518), (518, 521, 93), (521, 92, 93), (85, 522, 519), (522, 523, 519), (519, 523, 520), (523, 524, 520), (520, 524, 521), (524, 525, 521), (521, 525, 92), (525, 91, 92), (86, 526, 522), (526, 527, 522), (522, 527, 523), (527, 528, 523), (523, 528, 524), (528, 529, 524), (524, 529, 525), (529, 530, 525), (525, 530, 91), (530, 90, 91), (87, 531, 526), (531, 532, 526), (526, 532, 527), (532, 533, 527), (527, 533, 528), (533, 534, 528), (528, 534, 529), (534, 535, 529), (529, 535, 530), (535, 536, 530), (530, 536, 90), (536, 89, 90), (88, 39, 531), (39, 38, 531), (531, 38, 532), (38, 37, 532), (532, 37, 533), (37, 36, 533), (533, 36, 534), (36, 35, 534), (534, 35, 535), (35, 34, 535), (535, 34, 536), (34, 33, 536), (536, 33, 89), (33, 5, 89), (46, 81, 5), (45, 537, 46), (44, 538, 45), (43, 540, 44), (42, 543, 43), (41, 547, 42), (40, 552, 41), (46, 537, 81), (537, 80, 81), (45, 538, 537), (538, 539, 537), (537, 539, 80), (539, 79, 80), (44, 540, 538), (540, 541, 538), (538, 541, 539), (541, 542, 539), (539, 542, 79), (542, 78, 79), (43, 543, 540), (543, 544, 540), (540, 544, 541), (544, 545, 541), (541, 545, 542), (545, 546, 542), (542, 546, 78), (546, 77, 78), (42, 547, 543), (547, 548, 543), (543, 548, 544), (548, 549, 544), (544, 549, 545), (549, 550, 545), (545, 550, 546), (550, 551, 546), (546, 551, 77), (551, 76, 77), (41, 552, 547), (552, 553, 547), (547, 553, 548), (553, 554, 548), (548, 554, 549), (554, 555, 549), (549, 555, 550), (555, 556, 550), (550, 556, 551), (556, 557, 551), (551, 557, 76), (557, 75, 76), (40, 67, 552), (67, 66, 552), (552, 66, 553), (66, 65, 553), (553, 65, 554), (65, 64, 554), (554, 64, 555), (64, 63, 555), (555, 63, 556), (63, 62, 556), (556, 62, 557), (62, 61, 557), (557, 61, 75), (61, 4, 75), (61, 74, 4), (62, 558, 61), (63, 559, 62), (64, 561, 63), (65, 564, 64), (66, 568, 65), (67, 573, 66), (61, 558, 74), (558, 73, 74), (62, 559, 558), (559, 560, 558), (558, 560, 73), (560, 72, 73), (63, 561, 559), (561, 562, 559), (559, 562, 560), (562, 563, 560), (560, 563, 72), (563, 71, 72), (64, 564, 561), (564, 565, 561), (561, 565, 562), (565, 566, 562), (562, 566, 563), (566, 567, 563), (563, 567, 71), (567, 70, 71), (65, 568, 564), (568, 569, 564), (564, 569, 565), (569, 570, 565), (565, 570, 566), (570, 571, 566), (566, 571, 567), (571, 572, 567), (567, 572, 70), (572, 69, 70), (66, 573, 568), (573, 574, 568), (568, 574, 569), (574, 575, 569), (569, 575, 570), (575, 576, 570), (570, 576, 571), (576, 577, 571), (571, 577, 572), (577, 578, 572), (572, 578, 69), (578, 68, 69), (67, 53, 573), (53, 52, 573), (573, 52, 574), (52, 51, 574), (574, 51, 575), (51, 50, 575), (575, 50, 576), (50, 49, 576), (576, 49, 577), (49, 48, 577), (577, 48, 578), (48, 47, 578), (578, 47, 68), (47, 3, 68), (47, 60, 3), (48, 579, 47), (49, 580, 48), (50, 582, 49), (51, 585, 50), (52, 589, 51), (53, 594, 52), (47, 579, 60), (579, 59, 60), (48, 580, 579), (580, 581, 579), (579, 581, 59), (581, 58, 59), (49, 582, 580), (582, 583, 580), (580, 583, 581), (583, 584, 581), (581, 584, 58), (584, 57, 58), (50, 585, 582), (585, 586, 582), (582, 586, 583), (586, 587, 583), (583, 587, 584), (587, 588, 584), (584, 588, 57), (588, 56, 57), (51, 589, 585), (589, 590, 585), (585, 590, 586), (590, 591, 586), (586, 591, 587), (591, 592, 587), (587, 592, 588), (592, 593, 588), (588, 593, 56), (593, 55, 56), (52, 594, 589), (594, 595, 589), (589, 595, 590), (595, 596, 590), (590, 596, 591), (596, 597, 591), (591, 597, 592), (597, 598, 592), (592, 598, 593), (598, 599, 593), (593, 599, 55), (599, 54, 55), (53, 18, 594), (18, 17, 594), (594, 17, 595), (17, 16, 595), (595, 16, 596), (16, 15, 596), (596, 15, 597), (15, 14, 597), (597, 14, 598), (14, 13, 598), (598, 13, 599), (13, 12, 599), (599, 12, 54), (12, 2, 54), (33, 46, 5), (34, 600, 33), (35, 601, 34), (36, 603, 35), (37, 606, 36), (38, 610, 37), (39, 615, 38), (33, 600, 46), (600, 45, 46), (34, 601, 600), (601, 602, 600), (600, 602, 45), (602, 44, 45), (35, 603, 601), (603, 604, 601), (601, 604, 602), (604, 605, 602), (602, 605, 44), (605, 43, 44), (36, 606, 603), (606, 607, 603), (603, 607, 604), (607, 608, 604), (604, 608, 605), (608, 609, 605), (605, 609, 43), (609, 42, 43), (37, 610, 606), (610, 611, 606), (606, 611, 607), (611, 612, 607), (607, 612, 608), (612, 613, 608), (608, 613, 609), (613, 614, 609), (609, 614, 42), (614, 41, 42), (38, 615, 610), (615, 616, 610), (610, 616, 611), (616, 617, 611), (611, 617, 612), (617, 618, 612), (612, 618, 613), (618, 619, 613), (613, 619, 614), (619, 620, 614), (614, 620, 41), (620, 40, 41), (39, 25, 615), (25, 24, 615), (615, 24, 616), (24, 23, 616), (616, 23, 617), (23, 22, 617), (617, 22, 618), (22, 21, 618), (618, 21, 619), (21, 20, 619), (619, 20, 620), (20, 19, 620), (620, 19, 40), (19, 0, 40), (12, 32, 2), (13, 621, 12), (14, 622, 13), (15, 624, 14), (16, 627, 15), (17, 631, 16), (18, 636, 17), (12, 621, 32), (621, 31, 32), (13, 622, 621), (622, 623, 621), (621, 623, 31), (623, 30, 31), (14, 624, 622), (624, 625, 622), (622, 625, 623), (625, 626, 623), (623, 626, 30), (626, 29, 30), (15, 627, 624), (627, 628, 624), (624, 628, 625), (628, 629, 625), (625, 629, 626), (629, 630, 626), (626, 630, 29), (630, 28, 29), (16, 631, 627), (631, 632, 627), (627, 632, 628), (632, 633, 628), (628, 633, 629), (633, 634, 629), (629, 634, 630), (634, 635, 630), (630, 635, 28), (635, 27, 28), (17, 636, 631), (636, 637, 631), (631, 637, 632), (637, 638, 632), (632, 638, 633), (638, 639, 633), (633, 639, 634), (639, 640, 634), (634, 640, 635), (640, 641, 635), (635, 641, 27), (641, 26, 27), (18, 19, 636), (19, 20, 636), (636, 20, 637), (20, 21, 637), (637, 21, 638), (21, 22, 638), (638, 22, 639), (22, 23, 639), (639, 23, 640), (23, 24, 640), (640, 24, 641), (24, 25, 641), (641, 25, 26), (25, 1, 26)])
me_icosphere_001.materials.append(mat_material_005)
me_icosphere_001.use_remesh_preserve_volume = False
me_icosphere_001.use_remesh_preserve_attributes = False
me_icosphere_001.use_mirror_vertex_groups = False
me_icosphere_001.update()

# ---- objects
ob_icosphere = bpy.data.objects.new('Icosphere', me_icosphere_001)
ob_lamp = bpy.data.objects.new('Lamp', light_lamp)
ob_camera = bpy.data.objects.new('Camera', cam_camera)

# ---- transforms, parenting, visibility, modifiers, constraints
ob_icosphere.location = (0.0, 0.0, 0.0)
ob_icosphere.lineart.crease_threshold = 0.0
ob_lamp.location = (4.076, 1.005, 5.904)
ob_lamp.rotation_euler = (0.6503, 0.05522, 1.866)
ob_lamp.lock_rotations_4d = False
ob_lamp.empty_display_type = 'ARROWS'
ob_lamp.color = (0.0, 0.0, 0.0, 0.0)
ob_lamp.lineart.crease_threshold = 0.0
ob_camera.location = (7.481, -6.508, 5.344)
ob_camera.rotation_euler = (1.109, 0.0, 0.8149)
ob_camera.lock_rotations_4d = False
ob_camera.empty_display_type = 'ARROWS'
ob_camera.color = (0.0, 0.0, 0.0, 0.0)
ob_camera.display_type = 'WIRE'
ob_camera.lineart.crease_threshold = 0.0

# ---- collection membership
col_collection_1.objects.link(ob_icosphere)
col_collection_1.objects.link(ob_lamp)
col_collection_1.objects.link(ob_camera)

# ---- scene / render settings (as saved in the file)
scene.camera = ob_camera
scene.frame_start = 1; scene.frame_end = 250; scene.frame_set(1)
scene.render.engine = 'BLENDER_EEVEE_NEXT'
scene.render.resolution_percentage = 50
scene.render.dither_intensity = 0.0
scene.cycles.use_denoising = False
scene.cycles.samples = 128
scene.cycles.sampling_pattern = 'TABULATED_SOBOL'
scene.cycles.use_adaptive_sampling = False
scene.cycles.use_light_tree = False
scene.cycles.blur_glossy = 0.0
scene.cycles.sample_clamp_indirect = 0.0
scene.view_settings.view_transform = 'Standard'
bpy.context.view_layer.update()
